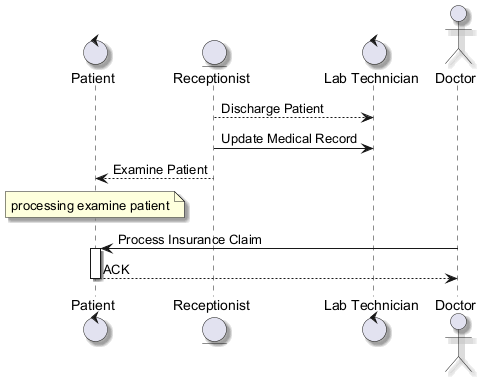

The diagram above was rendered by PlantUML. Its source (embedded in the PNG):
@startuml
skinparam shadowing true
control "Patient" as P
entity "Receptionist" as R
control "Lab Technician" as LT
actor "Doctor" as D
R --> LT : Discharge Patient
R -> LT : Update Medical Record
R --> P : Examine Patient
note over P : processing examine patient
D -> P : Process Insurance Claim
activate P
P --> D : ACK
deactivate P
@enduml